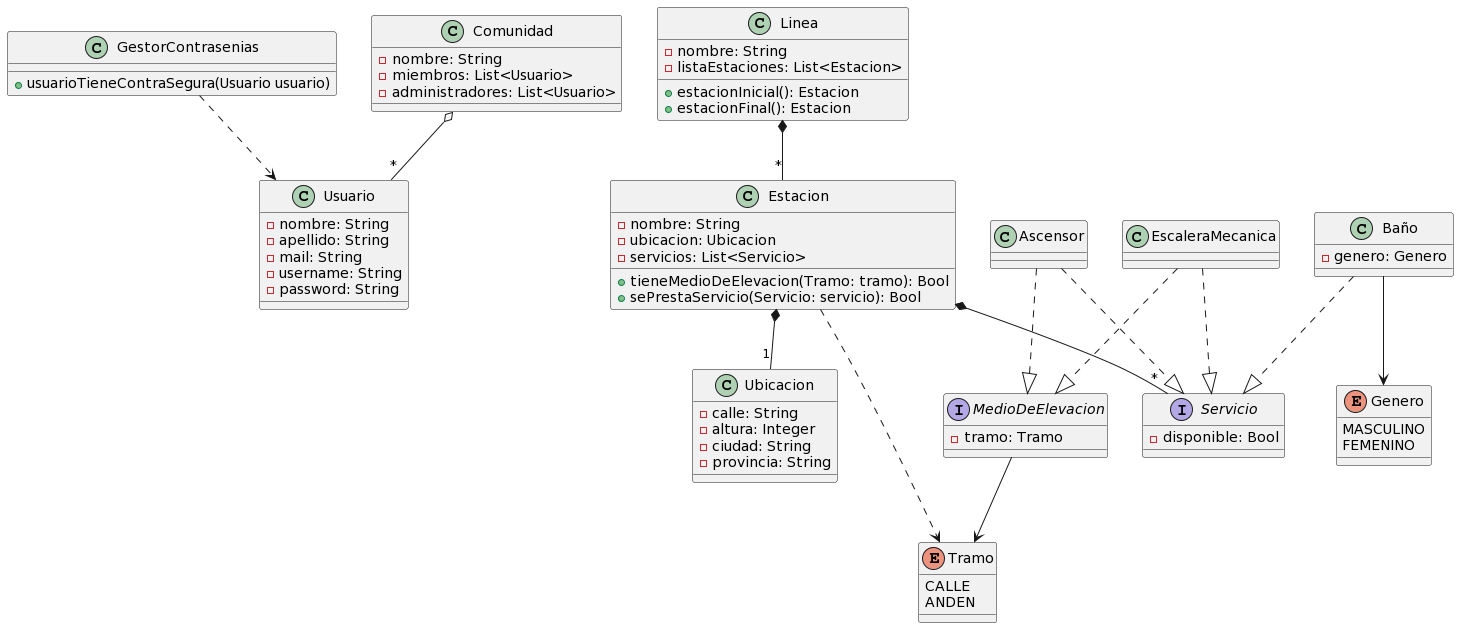

The diagram above was rendered by PlantUML. Its source (embedded in the PNG):
@startuml
class GestorContrasenias{
 +usuarioTieneContraSegura(Usuario usuario)
}

class Linea{
 -nombre: String
 -listaEstaciones: List<Estacion>
 
 +estacionInicial(): Estacion
 +estacionFinal(): Estacion
}

class Estacion{
 -nombre: String
 -ubicacion: Ubicacion
 -servicios: List<Servicio>
 
 +tieneMedioDeElevacion(Tramo: tramo): Bool
 +sePrestaServicio(Servicio: servicio): Bool
}

class Ubicacion {
 -calle: String
 -altura: Integer
 -ciudad: String
 -provincia: String
}

interface Servicio{
 -disponible: Bool
}

enum Tramo{
 CALLE
 ANDEN
}

interface MedioDeElevacion{
 -tramo: Tramo
}

class EscaleraMecanica{

}

class Ascensor{

}

class Baño{
 -genero: Genero
}

enum Genero{
 MASCULINO
 FEMENINO
}

class Comunidad{
 -nombre: String
 -miembros: List<Usuario>
 -administradores: List<Usuario>
}

class Usuario{
 -nombre: String
 -apellido: String
 -mail: String
 -username: String
 -password: String
}


Linea *--"*" Estacion
Estacion *--"1" Ubicacion
Estacion *--"*" Servicio
Estacion ..> Tramo
EscaleraMecanica ..|> Servicio
EscaleraMecanica ..|> MedioDeElevacion
Ascensor ..|> Servicio
Ascensor ..|> MedioDeElevacion
MedioDeElevacion --> Tramo
Baño ..|> Servicio
Baño --> Genero
GestorContrasenias..> Usuario

Comunidad o--"*" Usuario
@enduml